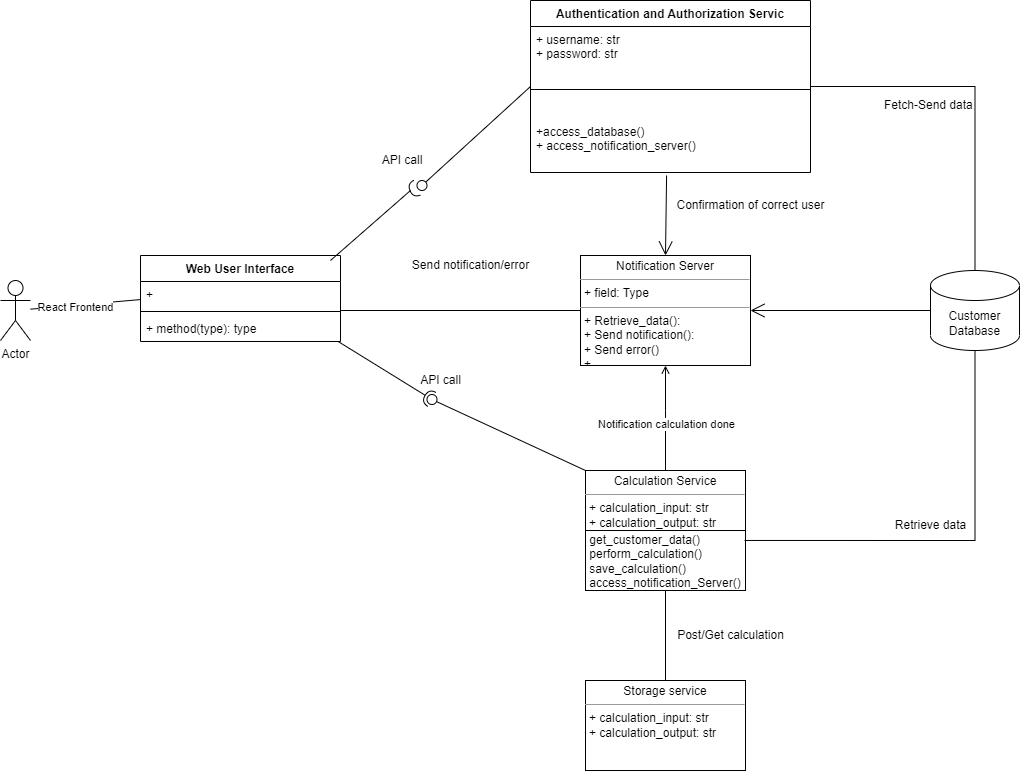

The diagram above was exported from draw.io. Its source (the exported page's mxGraphModel, read from the mxfile embedded in the PNG):
<mxGraphModel dx="1377" dy="756" grid="1" gridSize="10" guides="1" tooltips="1" connect="1" arrows="1" fold="1" page="1" pageScale="1" pageWidth="827" pageHeight="1169" math="0" shadow="0">
  <root>
    <mxCell id="0" />
    <mxCell id="1" parent="0" />
    <mxCell id="0Linav3WL-NYAq-lIR6z-11" value="Actor" style="shape=umlActor;verticalLabelPosition=bottom;verticalAlign=top;html=1;" parent="1" vertex="1">
      <mxGeometry x="100" y="280" width="30" height="60" as="geometry" />
    </mxCell>
    <mxCell id="0Linav3WL-NYAq-lIR6z-12" value="Web User Interface" style="swimlane;fontStyle=1;align=center;verticalAlign=top;childLayout=stackLayout;horizontal=1;startSize=26;horizontalStack=0;resizeParent=1;resizeParentMax=0;resizeLast=0;collapsible=1;marginBottom=0;" parent="1" vertex="1">
      <mxGeometry x="240" y="255" width="200" height="86" as="geometry" />
    </mxCell>
    <mxCell id="0Linav3WL-NYAq-lIR6z-13" value="+ " style="text;strokeColor=none;fillColor=none;align=left;verticalAlign=top;spacingLeft=4;spacingRight=4;overflow=hidden;rotatable=0;points=[[0,0.5],[1,0.5]];portConstraint=eastwest;" parent="0Linav3WL-NYAq-lIR6z-12" vertex="1">
      <mxGeometry y="26" width="200" height="26" as="geometry" />
    </mxCell>
    <mxCell id="0Linav3WL-NYAq-lIR6z-14" value="" style="line;strokeWidth=1;fillColor=none;align=left;verticalAlign=middle;spacingTop=-1;spacingLeft=3;spacingRight=3;rotatable=0;labelPosition=right;points=[];portConstraint=eastwest;strokeColor=inherit;" parent="0Linav3WL-NYAq-lIR6z-12" vertex="1">
      <mxGeometry y="52" width="200" height="8" as="geometry" />
    </mxCell>
    <mxCell id="0Linav3WL-NYAq-lIR6z-15" value="+ method(type): type" style="text;strokeColor=none;fillColor=none;align=left;verticalAlign=top;spacingLeft=4;spacingRight=4;overflow=hidden;rotatable=0;points=[[0,0.5],[1,0.5]];portConstraint=eastwest;" parent="0Linav3WL-NYAq-lIR6z-12" vertex="1">
      <mxGeometry y="60" width="200" height="26" as="geometry" />
    </mxCell>
    <mxCell id="0Linav3WL-NYAq-lIR6z-16" value="Authentication and Authorization Servic" style="swimlane;fontStyle=1;align=center;verticalAlign=top;childLayout=stackLayout;horizontal=1;startSize=26;horizontalStack=0;resizeParent=1;resizeParentMax=0;resizeLast=0;collapsible=1;marginBottom=0;" parent="1" vertex="1">
      <mxGeometry x="630" width="280" height="172" as="geometry">
        <mxRectangle x="500" y="247" width="270" height="30" as="alternateBounds" />
      </mxGeometry>
    </mxCell>
    <mxCell id="0Linav3WL-NYAq-lIR6z-17" value="+ username: str&#10;+ password: str&#10;" style="text;strokeColor=none;fillColor=none;align=left;verticalAlign=top;spacingLeft=4;spacingRight=4;overflow=hidden;rotatable=0;points=[[0,0.5],[1,0.5]];portConstraint=eastwest;" parent="0Linav3WL-NYAq-lIR6z-16" vertex="1">
      <mxGeometry y="26" width="280" height="34" as="geometry" />
    </mxCell>
    <mxCell id="0Linav3WL-NYAq-lIR6z-18" value="" style="line;strokeWidth=1;fillColor=none;align=left;verticalAlign=middle;spacingTop=-1;spacingLeft=3;spacingRight=3;rotatable=0;labelPosition=right;points=[];portConstraint=eastwest;strokeColor=inherit;" parent="0Linav3WL-NYAq-lIR6z-16" vertex="1">
      <mxGeometry y="60" width="280" height="58" as="geometry" />
    </mxCell>
    <mxCell id="0Linav3WL-NYAq-lIR6z-19" value="+access_database()&#10;+ access_notification_server()" style="text;strokeColor=none;fillColor=none;align=left;verticalAlign=top;spacingLeft=4;spacingRight=4;overflow=hidden;rotatable=0;points=[[0,0.5],[1,0.5]];portConstraint=eastwest;" parent="0Linav3WL-NYAq-lIR6z-16" vertex="1">
      <mxGeometry y="118" width="280" height="54" as="geometry" />
    </mxCell>
    <mxCell id="0Linav3WL-NYAq-lIR6z-33" value="" style="ellipse;whiteSpace=wrap;html=1;align=center;aspect=fixed;resizable=0;points=[];outlineConnect=0;sketch=0;rotation=0;direction=west;" parent="1" vertex="1">
      <mxGeometry x="516.5" y="180" width="10" height="10" as="geometry" />
    </mxCell>
    <mxCell id="0Linav3WL-NYAq-lIR6z-35" value="API call" style="text;html=1;strokeColor=none;fillColor=none;align=center;verticalAlign=middle;whiteSpace=wrap;rounded=0;" parent="1" vertex="1">
      <mxGeometry x="476.5" y="148" width="50" height="24" as="geometry" />
    </mxCell>
    <mxCell id="N9u7hVsAsByZkTDWuIsN-7" style="edgeStyle=orthogonalEdgeStyle;rounded=0;orthogonalLoop=1;jettySize=auto;html=1;exitX=0;exitY=0.5;exitDx=0;exitDy=0;entryX=1;entryY=0.375;entryDx=0;entryDy=0;entryPerimeter=0;endArrow=none;endFill=0;" parent="1" source="0Linav3WL-NYAq-lIR6z-50" target="0Linav3WL-NYAq-lIR6z-14" edge="1">
      <mxGeometry relative="1" as="geometry" />
    </mxCell>
    <mxCell id="0Linav3WL-NYAq-lIR6z-50" value="&lt;p style=&quot;margin:0px;margin-top:4px;text-align:center;&quot;&gt;Notification Server&lt;/p&gt;&lt;hr size=&quot;1&quot;&gt;&lt;p style=&quot;margin:0px;margin-left:4px;&quot;&gt;+ field: Type&lt;/p&gt;&lt;hr size=&quot;1&quot;&gt;&lt;p style=&quot;margin:0px;margin-left:4px;&quot;&gt;+ Retrieve_data():&lt;/p&gt;&lt;p style=&quot;margin:0px;margin-left:4px;&quot;&gt;&lt;span style=&quot;background-color: initial;&quot;&gt;+ Send notification():&lt;/span&gt;&lt;/p&gt;&lt;p style=&quot;margin:0px;margin-left:4px;&quot;&gt;&lt;span style=&quot;background-color: initial;&quot;&gt;+ Send error()&lt;/span&gt;&lt;/p&gt;&lt;p style=&quot;margin:0px;margin-left:4px;&quot;&gt;&lt;span style=&quot;background-color: initial;&quot;&gt;+&lt;/span&gt;&lt;/p&gt;&lt;p style=&quot;margin:0px;margin-left:4px;&quot;&gt;&lt;br&gt;&lt;/p&gt;" style="verticalAlign=top;align=left;overflow=fill;fontSize=12;fontFamily=Helvetica;html=1;" parent="1" vertex="1">
      <mxGeometry x="680" y="255" width="170" height="110" as="geometry" />
    </mxCell>
    <mxCell id="0Linav3WL-NYAq-lIR6z-54" value="Fetch-Send data&amp;nbsp;" style="text;html=1;strokeColor=none;fillColor=none;align=center;verticalAlign=middle;whiteSpace=wrap;rounded=0;" parent="1" vertex="1">
      <mxGeometry x="950" y="90" width="160" height="30" as="geometry" />
    </mxCell>
    <mxCell id="0Linav3WL-NYAq-lIR6z-56" value="" style="endArrow=open;endFill=1;endSize=12;html=1;rounded=0;entryX=0.5;entryY=0;entryDx=0;entryDy=0;exitX=0.486;exitY=1.056;exitDx=0;exitDy=0;exitPerimeter=0;" parent="1" source="0Linav3WL-NYAq-lIR6z-19" target="0Linav3WL-NYAq-lIR6z-50" edge="1">
      <mxGeometry width="160" relative="1" as="geometry">
        <mxPoint x="350" y="300" as="sourcePoint" />
        <mxPoint x="510" y="300" as="targetPoint" />
        <Array as="points" />
      </mxGeometry>
    </mxCell>
    <mxCell id="0Linav3WL-NYAq-lIR6z-57" value="" style="endArrow=open;endFill=1;endSize=12;html=1;rounded=0;entryX=1;entryY=0.5;entryDx=0;entryDy=0;exitX=0;exitY=0.5;exitDx=0;exitDy=0;exitPerimeter=0;" parent="1" source="BI2l8vfu_IR00er5WSFx-1" target="0Linav3WL-NYAq-lIR6z-50" edge="1">
      <mxGeometry width="160" relative="1" as="geometry">
        <mxPoint x="1000" y="310" as="sourcePoint" />
        <mxPoint x="540" y="690" as="targetPoint" />
      </mxGeometry>
    </mxCell>
    <mxCell id="0Linav3WL-NYAq-lIR6z-58" value="Retrieve data" style="text;html=1;align=center;verticalAlign=middle;resizable=0;points=[];autosize=1;strokeColor=none;fillColor=none;rotation=0;" parent="1" vertex="1">
      <mxGeometry x="985" y="510" width="90" height="30" as="geometry" />
    </mxCell>
    <mxCell id="0Linav3WL-NYAq-lIR6z-59" value="Confirmation of correct user" style="text;html=1;align=center;verticalAlign=middle;resizable=0;points=[];autosize=1;strokeColor=none;fillColor=none;rotation=0;" parent="1" vertex="1">
      <mxGeometry x="765" y="190" width="170" height="30" as="geometry" />
    </mxCell>
    <mxCell id="0Linav3WL-NYAq-lIR6z-60" value="&lt;p style=&quot;margin:0px;margin-top:4px;text-align:center;&quot;&gt;Storage service&lt;br&gt;&lt;/p&gt;&lt;hr size=&quot;1&quot;&gt;&lt;p style=&quot;margin:0px;margin-left:4px;&quot;&gt;+ calculation_input: str&lt;/p&gt;&lt;p style=&quot;margin:0px;margin-left:4px;&quot;&gt;+ calculation_output: str&lt;/p&gt;" style="verticalAlign=top;align=left;overflow=fill;fontSize=12;fontFamily=Helvetica;html=1;" parent="1" vertex="1">
      <mxGeometry x="685" y="680" width="160" height="90" as="geometry" />
    </mxCell>
    <mxCell id="0Linav3WL-NYAq-lIR6z-61" value="&lt;p style=&quot;margin:0px;margin-top:4px;text-align:center;&quot;&gt;Calculation Service&lt;br&gt;&lt;/p&gt;&lt;hr size=&quot;1&quot;&gt;&lt;p style=&quot;margin:0px;margin-left:4px;&quot;&gt;+ calculation_input: str&lt;/p&gt;&lt;p style=&quot;margin:0px;margin-left:4px;&quot;&gt;+ calculation_output: str&lt;/p&gt;" style="verticalAlign=top;align=left;overflow=fill;fontSize=12;fontFamily=Helvetica;html=1;" parent="1" vertex="1">
      <mxGeometry x="685" y="470" width="160" height="120" as="geometry" />
    </mxCell>
    <mxCell id="0Linav3WL-NYAq-lIR6z-63" value="" style="endArrow=none;html=1;rounded=0;entryX=1;entryY=0.5;entryDx=0;entryDy=0;exitX=0;exitY=0.5;exitDx=0;exitDy=0;" parent="1" source="0Linav3WL-NYAq-lIR6z-61" target="0Linav3WL-NYAq-lIR6z-61" edge="1">
      <mxGeometry width="50" height="50" relative="1" as="geometry">
        <mxPoint x="615" y="530" as="sourcePoint" />
        <mxPoint x="665" y="480" as="targetPoint" />
      </mxGeometry>
    </mxCell>
    <mxCell id="0Linav3WL-NYAq-lIR6z-64" value="&lt;div style=&quot;text-align: left;&quot;&gt;&lt;span style=&quot;background-color: initial;&quot;&gt;get_customer_data()&lt;/span&gt;&lt;/div&gt;&lt;div style=&quot;text-align: left;&quot;&gt;&lt;span style=&quot;background-color: initial;&quot;&gt;perform_calculation()&lt;/span&gt;&lt;/div&gt;&lt;div style=&quot;text-align: left;&quot;&gt;&lt;span style=&quot;background-color: initial;&quot;&gt;save_calculation()&lt;/span&gt;&lt;/div&gt;&lt;div style=&quot;text-align: left;&quot;&gt;&lt;span style=&quot;background-color: initial;&quot;&gt;access_notification_Server()&lt;/span&gt;&lt;/div&gt;" style="text;html=1;strokeColor=none;fillColor=none;align=center;verticalAlign=middle;whiteSpace=wrap;rounded=0;" parent="1" vertex="1">
      <mxGeometry x="735" y="560" width="60" as="geometry" />
    </mxCell>
    <mxCell id="0Linav3WL-NYAq-lIR6z-65" value="" style="endArrow=none;endFill=0;endSize=12;html=1;rounded=0;entryX=0.5;entryY=0;entryDx=0;entryDy=0;exitX=0.5;exitY=1;exitDx=0;exitDy=0;" parent="1" source="0Linav3WL-NYAq-lIR6z-61" target="0Linav3WL-NYAq-lIR6z-60" edge="1">
      <mxGeometry width="160" relative="1" as="geometry">
        <mxPoint x="860" y="635" as="sourcePoint" />
        <mxPoint x="1020" y="635" as="targetPoint" />
      </mxGeometry>
    </mxCell>
    <mxCell id="0Linav3WL-NYAq-lIR6z-66" value="Post/Get calculation" style="text;html=1;align=center;verticalAlign=middle;resizable=0;points=[];autosize=1;strokeColor=none;fillColor=none;rotation=0;" parent="1" vertex="1">
      <mxGeometry x="765" y="620" width="130" height="30" as="geometry" />
    </mxCell>
    <mxCell id="0Linav3WL-NYAq-lIR6z-76" value="Send notification/error" style="text;html=1;align=center;verticalAlign=middle;resizable=0;points=[];autosize=1;strokeColor=none;fillColor=none;rotation=0;" parent="1" vertex="1">
      <mxGeometry x="500" y="250" width="140" height="30" as="geometry" />
    </mxCell>
    <mxCell id="0Linav3WL-NYAq-lIR6z-81" value="" style="endArrow=none;html=1;rounded=0;entryX=-0.002;entryY=0.696;entryDx=0;entryDy=0;entryPerimeter=0;" parent="1" source="0Linav3WL-NYAq-lIR6z-11" target="0Linav3WL-NYAq-lIR6z-13" edge="1">
      <mxGeometry width="50" height="50" relative="1" as="geometry">
        <mxPoint x="130" y="278" as="sourcePoint" />
        <mxPoint x="200" y="272" as="targetPoint" />
      </mxGeometry>
    </mxCell>
    <mxCell id="um9mlgBtKpstqmn1fthA-1" value="React Frontend&lt;br&gt;" style="edgeLabel;html=1;align=center;verticalAlign=middle;resizable=0;points=[];" parent="0Linav3WL-NYAq-lIR6z-81" vertex="1" connectable="0">
      <mxGeometry x="-0.2005" y="-2" relative="1" as="geometry">
        <mxPoint as="offset" />
      </mxGeometry>
    </mxCell>
    <mxCell id="0Linav3WL-NYAq-lIR6z-84" value="" style="endArrow=none;html=1;rounded=0;exitX=0;exitY=0.5;exitDx=0;exitDy=0;" parent="1" source="0Linav3WL-NYAq-lIR6z-16" target="0Linav3WL-NYAq-lIR6z-33" edge="1">
      <mxGeometry width="50" height="50" relative="1" as="geometry">
        <mxPoint x="670" y="320" as="sourcePoint" />
        <mxPoint x="540" y="180" as="targetPoint" />
      </mxGeometry>
    </mxCell>
    <mxCell id="0Linav3WL-NYAq-lIR6z-86" value="" style="endArrow=open;html=1;rounded=0;entryX=0.5;entryY=1;entryDx=0;entryDy=0;exitX=0.5;exitY=0;exitDx=0;exitDy=0;endFill=0;" parent="1" source="0Linav3WL-NYAq-lIR6z-61" target="0Linav3WL-NYAq-lIR6z-50" edge="1">
      <mxGeometry width="50" height="50" relative="1" as="geometry">
        <mxPoint x="750" y="510" as="sourcePoint" />
        <mxPoint x="800" y="460" as="targetPoint" />
        <Array as="points">
          <mxPoint x="765" y="410" />
        </Array>
      </mxGeometry>
    </mxCell>
    <mxCell id="um9mlgBtKpstqmn1fthA-2" value="Notification calculation done" style="edgeLabel;html=1;align=center;verticalAlign=middle;resizable=0;points=[];" parent="0Linav3WL-NYAq-lIR6z-86" vertex="1" connectable="0">
      <mxGeometry x="-0.1048" relative="1" as="geometry">
        <mxPoint as="offset" />
      </mxGeometry>
    </mxCell>
    <mxCell id="0Linav3WL-NYAq-lIR6z-107" value="" style="group;rotation=30;" parent="1" vertex="1" connectable="0">
      <mxGeometry x="430" y="400" width="200" height="10" as="geometry" />
    </mxCell>
    <mxCell id="0Linav3WL-NYAq-lIR6z-103" value="" style="line;strokeWidth=1;fillColor=none;align=left;verticalAlign=middle;spacingTop=-1;spacingLeft=3;spacingRight=3;rotatable=0;labelPosition=right;points=[];portConstraint=eastwest;strokeColor=inherit;rotation=30;" parent="0Linav3WL-NYAq-lIR6z-107" vertex="1">
      <mxGeometry x="4" y="-14" width="140" height="8" as="geometry" />
    </mxCell>
    <mxCell id="0Linav3WL-NYAq-lIR6z-104" value="" style="endArrow=none;html=1;rounded=0;exitX=0;exitY=0;exitDx=0;exitDy=0;" parent="1" source="0Linav3WL-NYAq-lIR6z-61" target="0Linav3WL-NYAq-lIR6z-102" edge="1">
      <mxGeometry width="50" height="50" relative="1" as="geometry">
        <mxPoint x="617" y="455" as="sourcePoint" />
        <mxPoint x="689" y="489" as="targetPoint" />
      </mxGeometry>
    </mxCell>
    <mxCell id="0Linav3WL-NYAq-lIR6z-101" value="" style="rounded=0;orthogonalLoop=1;jettySize=auto;html=1;endArrow=halfCircle;endFill=0;entryX=0.5;entryY=0.5;endSize=6;strokeWidth=1;sketch=0;exitX=0.989;exitY=1.004;exitDx=0;exitDy=0;exitPerimeter=0;" parent="1" source="0Linav3WL-NYAq-lIR6z-15" target="0Linav3WL-NYAq-lIR6z-102" edge="1">
      <mxGeometry relative="1" as="geometry">
        <mxPoint x="523.5" y="394" as="sourcePoint" />
      </mxGeometry>
    </mxCell>
    <mxCell id="0Linav3WL-NYAq-lIR6z-102" value="" style="ellipse;whiteSpace=wrap;html=1;align=center;aspect=fixed;resizable=0;points=[];outlineConnect=0;sketch=0;rotation=30;direction=west;" parent="1" vertex="1">
      <mxGeometry x="526.5" y="394" width="10" height="10" as="geometry" />
    </mxCell>
    <mxCell id="0Linav3WL-NYAq-lIR6z-110" value="API call" style="text;html=1;align=center;verticalAlign=middle;resizable=0;points=[];autosize=1;strokeColor=none;fillColor=none;" parent="1" vertex="1">
      <mxGeometry x="510" y="365" width="60" height="30" as="geometry" />
    </mxCell>
    <mxCell id="N9u7hVsAsByZkTDWuIsN-10" value="" style="rounded=0;orthogonalLoop=1;jettySize=auto;html=1;endArrow=halfCircle;endFill=0;endSize=6;strokeWidth=1;sketch=0;exitX=0.95;exitY=0.058;exitDx=0;exitDy=0;exitPerimeter=0;" parent="1" source="0Linav3WL-NYAq-lIR6z-12" target="0Linav3WL-NYAq-lIR6z-33" edge="1">
      <mxGeometry relative="1" as="geometry">
        <mxPoint x="440" y="237.5" as="sourcePoint" />
        <mxPoint x="534" y="316.5" as="targetPoint" />
        <Array as="points">
          <mxPoint x="510" y="190" />
        </Array>
      </mxGeometry>
    </mxCell>
    <mxCell id="BI2l8vfu_IR00er5WSFx-2" style="edgeStyle=orthogonalEdgeStyle;rounded=0;orthogonalLoop=1;jettySize=auto;html=1;exitX=0.5;exitY=0;exitDx=0;exitDy=0;exitPerimeter=0;entryX=1;entryY=0.5;entryDx=0;entryDy=0;endArrow=none;endFill=0;" edge="1" parent="1" source="BI2l8vfu_IR00er5WSFx-1" target="0Linav3WL-NYAq-lIR6z-16">
      <mxGeometry relative="1" as="geometry" />
    </mxCell>
    <mxCell id="BI2l8vfu_IR00er5WSFx-3" style="edgeStyle=orthogonalEdgeStyle;rounded=0;orthogonalLoop=1;jettySize=auto;html=1;exitX=0.5;exitY=1;exitDx=0;exitDy=0;exitPerimeter=0;entryX=0.994;entryY=0.583;entryDx=0;entryDy=0;entryPerimeter=0;endArrow=none;endFill=0;" edge="1" parent="1" source="BI2l8vfu_IR00er5WSFx-1" target="0Linav3WL-NYAq-lIR6z-61">
      <mxGeometry relative="1" as="geometry" />
    </mxCell>
    <mxCell id="BI2l8vfu_IR00er5WSFx-1" value="Customer&lt;br&gt;Database" style="shape=cylinder3;whiteSpace=wrap;html=1;boundedLbl=1;backgroundOutline=1;size=15;" vertex="1" parent="1">
      <mxGeometry x="1030" y="270" width="89" height="80" as="geometry" />
    </mxCell>
  </root>
</mxGraphModel>